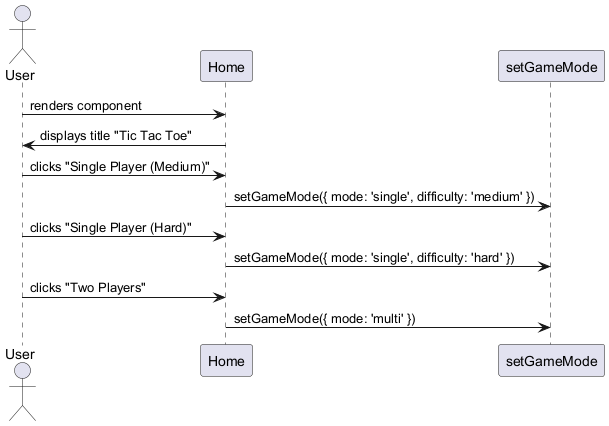

The diagram above was rendered by PlantUML. Its source (embedded in the PNG):
@startuml
actor User
participant Home
participant setGameMode

User -> Home : renders component
Home -> User : displays title "Tic Tac Toe"
User -> Home : clicks "Single Player (Medium)"
Home -> setGameMode : setGameMode({ mode: 'single', difficulty: 'medium' })
User -> Home : clicks "Single Player (Hard)"
Home -> setGameMode : setGameMode({ mode: 'single', difficulty: 'hard' })
User -> Home : clicks "Two Players"
Home -> setGameMode : setGameMode({ mode: 'multi' })
@enduml